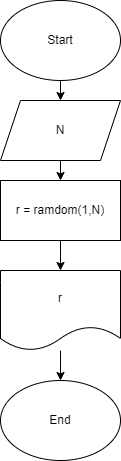

The diagram above was exported from draw.io. Its source (the exported page's mxGraphModel, read from the mxfile embedded in the PNG):
<mxGraphModel dx="905" dy="533" grid="1" gridSize="10" guides="1" tooltips="1" connect="1" arrows="1" fold="1" page="1" pageScale="1" pageWidth="827" pageHeight="1169" math="0" shadow="0">
  <root>
    <mxCell id="0" />
    <mxCell id="1" parent="0" />
    <mxCell id="11" style="edgeStyle=none;html=1;exitX=0.5;exitY=1;exitDx=0;exitDy=0;entryX=0.5;entryY=0;entryDx=0;entryDy=0;" edge="1" parent="1" source="2" target="5">
      <mxGeometry relative="1" as="geometry" />
    </mxCell>
    <mxCell id="2" value="Start" style="ellipse;whiteSpace=wrap;html=1;" vertex="1" parent="1">
      <mxGeometry x="354" y="10" width="120" height="80" as="geometry" />
    </mxCell>
    <mxCell id="13" style="edgeStyle=none;html=1;exitX=0.5;exitY=1;exitDx=0;exitDy=0;entryX=0.5;entryY=0;entryDx=0;entryDy=0;" edge="1" parent="1" source="3" target="7">
      <mxGeometry relative="1" as="geometry" />
    </mxCell>
    <mxCell id="3" value="r = ramdom(1,N)" style="whiteSpace=wrap;html=1;" vertex="1" parent="1">
      <mxGeometry x="354" y="190" width="120" height="60" as="geometry" />
    </mxCell>
    <mxCell id="12" style="edgeStyle=none;html=1;exitX=0.5;exitY=1;exitDx=0;exitDy=0;entryX=0.5;entryY=0;entryDx=0;entryDy=0;" edge="1" parent="1" source="5" target="3">
      <mxGeometry relative="1" as="geometry" />
    </mxCell>
    <mxCell id="5" value="N" style="shape=parallelogram;perimeter=parallelogramPerimeter;whiteSpace=wrap;html=1;fixedSize=1;" vertex="1" parent="1">
      <mxGeometry x="354" y="110" width="120" height="60" as="geometry" />
    </mxCell>
    <mxCell id="16" style="edgeStyle=none;html=1;entryX=0.5;entryY=0;entryDx=0;entryDy=0;" edge="1" parent="1" source="7" target="14">
      <mxGeometry relative="1" as="geometry" />
    </mxCell>
    <mxCell id="7" value="r" style="shape=document;whiteSpace=wrap;html=1;boundedLbl=1;" vertex="1" parent="1">
      <mxGeometry x="354" y="280" width="120" height="80" as="geometry" />
    </mxCell>
    <mxCell id="14" value="End" style="ellipse;whiteSpace=wrap;html=1;" vertex="1" parent="1">
      <mxGeometry x="354" y="390" width="120" height="80" as="geometry" />
    </mxCell>
  </root>
</mxGraphModel>